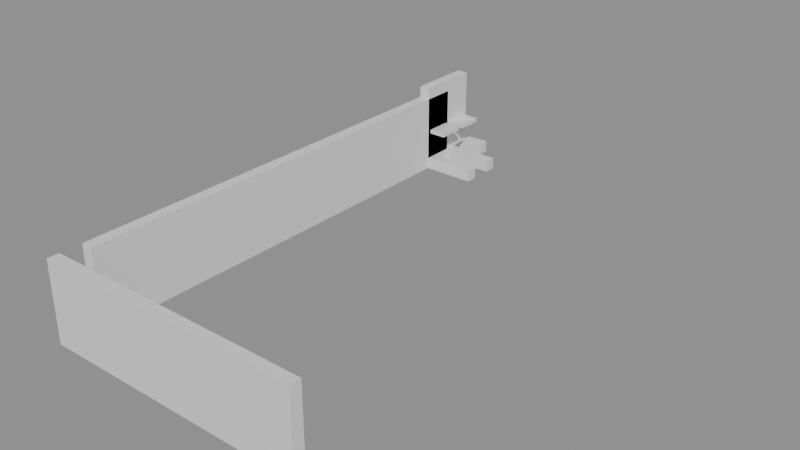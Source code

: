 # Source: building_lego.blend  (saved by Blender 5.0.119; exported with 4.5.12 LTS)
import bpy
from mathutils import Matrix  # noqa: F401  (used for matrix-valued properties, if any)

bpy.ops.wm.read_factory_settings(use_empty=True)
scene = bpy.context.scene
scene.name = 'Scene'

# ---- collections
col_01_paredes_externas = bpy.data.collections.new('01_Paredes_Externas'); scene.collection.children.link(col_01_paredes_externas)
col_02_paredes_internas = bpy.data.collections.new('02_Paredes_Internas'); scene.collection.children.link(col_02_paredes_internas)
col_04_moveis_decoracoes = bpy.data.collections.new('04_Moveis_Decoracoes'); scene.collection.children.link(col_04_moveis_decoracoes)

# ---- materials (node trees are filled in below, after node groups)
mat_mat_parede_externa = bpy.data.materials.new('Mat_Parede_Externa')
mat_mat_parede_interna = bpy.data.materials.new('Mat_Parede_Interna')
mat_mat_moveis = bpy.data.materials.new('Mat_Moveis')

# ---- material node trees
mat_mat_parede_externa.use_nodes = True; mat_mat_parede_externa.node_tree.nodes.clear()
_N = mat_mat_parede_externa.node_tree.nodes; _L = mat_mat_parede_externa.node_tree.links
n0 = _N.new('ShaderNodeBsdfPrincipled'); n0.name = 'BSDF - Pré-fundamentado'; n0.location = (-200, 100)
n1 = _N.new('ShaderNodeOutputMaterial'); n1.name = 'Saída de material'; n1.location = (200, 100)
_L.new(n0.outputs[0], n1.inputs[0])
n1.is_active_output = True
mat_mat_parede_interna.use_nodes = True; mat_mat_parede_interna.node_tree.nodes.clear()
_N = mat_mat_parede_interna.node_tree.nodes; _L = mat_mat_parede_interna.node_tree.links
n0 = _N.new('ShaderNodeBsdfPrincipled'); n0.name = 'BSDF - Pré-fundamentado'; n0.location = (-200, 100)
n1 = _N.new('ShaderNodeOutputMaterial'); n1.name = 'Saída de material'; n1.location = (200, 100)
_L.new(n0.outputs[0], n1.inputs[0])
n1.is_active_output = True
mat_mat_moveis.use_nodes = True; mat_mat_moveis.node_tree.nodes.clear()
_N = mat_mat_moveis.node_tree.nodes; _L = mat_mat_moveis.node_tree.links
n0 = _N.new('ShaderNodeBsdfPrincipled'); n0.name = 'BSDF - Pré-fundamentado'; n0.location = (-200, 100)
n1 = _N.new('ShaderNodeOutputMaterial'); n1.name = 'Saída de material'; n1.location = (200, 100)
_L.new(n0.outputs[0], n1.inputs[0])
n1.is_active_output = True

# ---- meshes
me_bloco_stone_post_4336_3464_z0 = bpy.data.meshes.new('Bloco_stone_post_4336_3464_z0')
me_bloco_stone_post_4336_3464_z0.from_pydata([(-0.5, -0.175, -1.2), (0.5, -0.175, -1.2), (0.5, 0.175, -1.2), (-0.5, 0.175, -1.2), (-0.5, -0.175, 1.2), (0.5, -0.175, 1.2), (0.5, 0.175, 1.2), (-0.5, 0.175, 1.2)], [], [(0, 1, 2, 3), (4, 7, 6, 5), (0, 4, 5, 1), (2, 6, 7, 3), (0, 3, 7, 4), (1, 5, 6, 2)])
me_bloco_stone_post_4336_3464_z0.materials.append(mat_mat_parede_externa)
me_bloco_stone_post_4336_3464_z0.update()
me_bloco_stone_wall_4337_3464_z0 = bpy.data.meshes.new('Bloco_stone_wall_4337_3464_z0')
me_bloco_stone_wall_4337_3464_z0.from_pydata([(-0.5, -0.175, -1.2), (0.5, -0.175, -1.2), (0.5, 0.175, -1.2), (-0.5, 0.175, -1.2), (-0.5, -0.175, 1.2), (0.5, -0.175, 1.2), (0.5, 0.175, 1.2), (-0.5, 0.175, 1.2)], [], [(0, 1, 2, 3), (4, 7, 6, 5), (0, 4, 5, 1), (2, 6, 7, 3), (0, 3, 7, 4), (1, 5, 6, 2)])
me_bloco_stone_wall_4337_3464_z0.materials.append(mat_mat_parede_externa)
me_bloco_stone_wall_4337_3464_z0.update()
me_bloco_stone_wall_4338_3464_z0 = bpy.data.meshes.new('Bloco_stone_wall_4338_3464_z0')
me_bloco_stone_wall_4338_3464_z0.from_pydata([(-0.5, -0.175, -1.2), (0.5, -0.175, -1.2), (0.5, 0.175, -1.2), (-0.5, 0.175, -1.2), (-0.5, -0.175, 1.2), (0.5, -0.175, 1.2), (0.5, 0.175, 1.2), (-0.5, 0.175, 1.2)], [], [(0, 1, 2, 3), (4, 7, 6, 5), (0, 4, 5, 1), (2, 6, 7, 3), (0, 3, 7, 4), (1, 5, 6, 2)])
me_bloco_stone_wall_4338_3464_z0.materials.append(mat_mat_parede_externa)
me_bloco_stone_wall_4338_3464_z0.update()
me_bloco_stone_wall_4339_3464_z0 = bpy.data.meshes.new('Bloco_stone_wall_4339_3464_z0')
me_bloco_stone_wall_4339_3464_z0.from_pydata([(-0.5, -0.175, -1.2), (0.5, -0.175, -1.2), (0.5, 0.175, -1.2), (-0.5, 0.175, -1.2), (-0.5, -0.175, 1.2), (0.5, -0.175, 1.2), (0.5, 0.175, 1.2), (-0.5, 0.175, 1.2)], [], [(0, 1, 2, 3), (4, 7, 6, 5), (0, 4, 5, 1), (2, 6, 7, 3), (0, 3, 7, 4), (1, 5, 6, 2)])
me_bloco_stone_wall_4339_3464_z0.materials.append(mat_mat_parede_externa)
me_bloco_stone_wall_4339_3464_z0.update()
me_bloco_stone_wall_4340_3464_z0 = bpy.data.meshes.new('Bloco_stone_wall_4340_3464_z0')
me_bloco_stone_wall_4340_3464_z0.from_pydata([(-0.5, -0.175, -1.2), (0.5, -0.175, -1.2), (0.5, 0.175, -1.2), (-0.5, 0.175, -1.2), (-0.5, -0.175, 1.2), (0.5, -0.175, 1.2), (0.5, 0.175, 1.2), (-0.5, 0.175, 1.2)], [], [(0, 1, 2, 3), (4, 7, 6, 5), (0, 4, 5, 1), (2, 6, 7, 3), (0, 3, 7, 4), (1, 5, 6, 2)])
me_bloco_stone_wall_4340_3464_z0.materials.append(mat_mat_parede_externa)
me_bloco_stone_wall_4340_3464_z0.update()
me_bloco_stone_wall_4341_3464_z0 = bpy.data.meshes.new('Bloco_stone_wall_4341_3464_z0')
me_bloco_stone_wall_4341_3464_z0.from_pydata([(-0.5, -0.175, -1.2), (0.5, -0.175, -1.2), (0.5, 0.175, -1.2), (-0.5, 0.175, -1.2), (-0.5, -0.175, 1.2), (0.5, -0.175, 1.2), (0.5, 0.175, 1.2), (-0.5, 0.175, 1.2)], [], [(0, 1, 2, 3), (4, 7, 6, 5), (0, 4, 5, 1), (2, 6, 7, 3), (0, 3, 7, 4), (1, 5, 6, 2)])
me_bloco_stone_wall_4341_3464_z0.materials.append(mat_mat_parede_externa)
me_bloco_stone_wall_4341_3464_z0.update()
me_bloco_stone_wall_4342_3464_z0 = bpy.data.meshes.new('Bloco_stone_wall_4342_3464_z0')
me_bloco_stone_wall_4342_3464_z0.from_pydata([(-0.5, -0.175, -1.2), (0.5, -0.175, -1.2), (0.5, 0.175, -1.2), (-0.5, 0.175, -1.2), (-0.5, -0.175, 1.2), (0.5, -0.175, 1.2), (0.5, 0.175, 1.2), (-0.5, 0.175, 1.2)], [], [(0, 1, 2, 3), (4, 7, 6, 5), (0, 4, 5, 1), (2, 6, 7, 3), (0, 3, 7, 4), (1, 5, 6, 2)])
me_bloco_stone_wall_4342_3464_z0.materials.append(mat_mat_parede_externa)
me_bloco_stone_wall_4342_3464_z0.update()
me_bloco_stone_wall_4343_3464_z0 = bpy.data.meshes.new('Bloco_stone_wall_4343_3464_z0')
me_bloco_stone_wall_4343_3464_z0.from_pydata([(-0.5, -0.175, -1.2), (0.5, -0.175, -1.2), (0.5, 0.175, -1.2), (-0.5, 0.175, -1.2), (-0.5, -0.175, 1.2), (0.5, -0.175, 1.2), (0.5, 0.175, 1.2), (-0.5, 0.175, 1.2)], [], [(0, 1, 2, 3), (4, 7, 6, 5), (0, 4, 5, 1), (2, 6, 7, 3), (0, 3, 7, 4), (1, 5, 6, 2)])
me_bloco_stone_wall_4343_3464_z0.materials.append(mat_mat_parede_externa)
me_bloco_stone_wall_4343_3464_z0.update()
me_bloco_stone_wall_4336_3480_z0 = bpy.data.meshes.new('Bloco_stone_wall_4336_3480_z0')
me_bloco_stone_wall_4336_3480_z0.from_pydata([(-0.5, -0.175, -0.18), (0.5, -0.175, -0.18), (0.5, 0.175, -0.18), (-0.5, 0.175, -0.18), (-0.5, -0.175, 0.18), (0.5, -0.175, 0.18), (0.5, 0.175, 0.18), (-0.5, 0.175, 0.18)], [], [(0, 1, 2, 3), (4, 7, 6, 5), (0, 4, 5, 1), (2, 6, 7, 3), (0, 3, 7, 4), (1, 5, 6, 2)])
me_bloco_stone_wall_4336_3480_z0.materials.append(mat_mat_parede_externa)
me_bloco_stone_wall_4336_3480_z0.update()
me_bloco_stone_wall_4336_3465_z0 = bpy.data.meshes.new('Bloco_stone_wall_4336_3465_z0')
me_bloco_stone_wall_4336_3465_z0.from_pydata([(-0.175, -0.5, -1.2), (0.175, -0.5, -1.2), (0.175, 0.5, -1.2), (-0.175, 0.5, -1.2), (-0.175, -0.5, 1.2), (0.175, -0.5, 1.2), (0.175, 0.5, 1.2), (-0.175, 0.5, 1.2)], [], [(0, 1, 2, 3), (4, 7, 6, 5), (0, 4, 5, 1), (2, 6, 7, 3), (0, 3, 7, 4), (1, 5, 6, 2)])
me_bloco_stone_wall_4336_3465_z0.materials.append(mat_mat_parede_externa)
me_bloco_stone_wall_4336_3465_z0.update()
me_bloco_stone_wall_4336_3466_z0 = bpy.data.meshes.new('Bloco_stone_wall_4336_3466_z0')
me_bloco_stone_wall_4336_3466_z0.from_pydata([(-0.175, -0.5, -1.2), (0.175, -0.5, -1.2), (0.175, 0.5, -1.2), (-0.175, 0.5, -1.2), (-0.175, -0.5, 1.2), (0.175, -0.5, 1.2), (0.175, 0.5, 1.2), (-0.175, 0.5, 1.2)], [], [(0, 1, 2, 3), (4, 7, 6, 5), (0, 4, 5, 1), (2, 6, 7, 3), (0, 3, 7, 4), (1, 5, 6, 2)])
me_bloco_stone_wall_4336_3466_z0.materials.append(mat_mat_parede_externa)
me_bloco_stone_wall_4336_3466_z0.update()
me_bloco_stone_wall_4336_3467_z0 = bpy.data.meshes.new('Bloco_stone_wall_4336_3467_z0')
me_bloco_stone_wall_4336_3467_z0.from_pydata([(-0.175, -0.5, -1.2), (0.175, -0.5, -1.2), (0.175, 0.5, -1.2), (-0.175, 0.5, -1.2), (-0.175, -0.5, 1.2), (0.175, -0.5, 1.2), (0.175, 0.5, 1.2), (-0.175, 0.5, 1.2)], [], [(0, 1, 2, 3), (4, 7, 6, 5), (0, 4, 5, 1), (2, 6, 7, 3), (0, 3, 7, 4), (1, 5, 6, 2)])
me_bloco_stone_wall_4336_3467_z0.materials.append(mat_mat_parede_externa)
me_bloco_stone_wall_4336_3467_z0.update()
me_bloco_stone_wall_4336_3468_z0 = bpy.data.meshes.new('Bloco_stone_wall_4336_3468_z0')
me_bloco_stone_wall_4336_3468_z0.from_pydata([(-0.175, -0.5, -1.2), (0.175, -0.5, -1.2), (0.175, 0.5, -1.2), (-0.175, 0.5, -1.2), (-0.175, -0.5, 1.2), (0.175, -0.5, 1.2), (0.175, 0.5, 1.2), (-0.175, 0.5, 1.2)], [], [(0, 1, 2, 3), (4, 7, 6, 5), (0, 4, 5, 1), (2, 6, 7, 3), (0, 3, 7, 4), (1, 5, 6, 2)])
me_bloco_stone_wall_4336_3468_z0.materials.append(mat_mat_parede_externa)
me_bloco_stone_wall_4336_3468_z0.update()
me_bloco_stone_wall_4336_3469_z0 = bpy.data.meshes.new('Bloco_stone_wall_4336_3469_z0')
me_bloco_stone_wall_4336_3469_z0.from_pydata([(-0.175, -0.5, -1.2), (0.175, -0.5, -1.2), (0.175, 0.5, -1.2), (-0.175, 0.5, -1.2), (-0.175, -0.5, 1.2), (0.175, -0.5, 1.2), (0.175, 0.5, 1.2), (-0.175, 0.5, 1.2)], [], [(0, 1, 2, 3), (4, 7, 6, 5), (0, 4, 5, 1), (2, 6, 7, 3), (0, 3, 7, 4), (1, 5, 6, 2)])
me_bloco_stone_wall_4336_3469_z0.materials.append(mat_mat_parede_externa)
me_bloco_stone_wall_4336_3469_z0.update()
me_bloco_stone_wall_4336_3470_z0 = bpy.data.meshes.new('Bloco_stone_wall_4336_3470_z0')
me_bloco_stone_wall_4336_3470_z0.from_pydata([(-0.175, -0.5, -1.2), (0.175, -0.5, -1.2), (0.175, 0.5, -1.2), (-0.175, 0.5, -1.2), (-0.175, -0.5, 1.2), (0.175, -0.5, 1.2), (0.175, 0.5, 1.2), (-0.175, 0.5, 1.2)], [], [(0, 1, 2, 3), (4, 7, 6, 5), (0, 4, 5, 1), (2, 6, 7, 3), (0, 3, 7, 4), (1, 5, 6, 2)])
me_bloco_stone_wall_4336_3470_z0.materials.append(mat_mat_parede_externa)
me_bloco_stone_wall_4336_3470_z0.update()
me_bloco_stone_wall_4336_3471_z0 = bpy.data.meshes.new('Bloco_stone_wall_4336_3471_z0')
me_bloco_stone_wall_4336_3471_z0.from_pydata([(-0.175, -0.5, -1.2), (0.175, -0.5, -1.2), (0.175, 0.5, -1.2), (-0.175, 0.5, -1.2), (-0.175, -0.5, 1.2), (0.175, -0.5, 1.2), (0.175, 0.5, 1.2), (-0.175, 0.5, 1.2)], [], [(0, 1, 2, 3), (4, 7, 6, 5), (0, 4, 5, 1), (2, 6, 7, 3), (0, 3, 7, 4), (1, 5, 6, 2)])
me_bloco_stone_wall_4336_3471_z0.materials.append(mat_mat_parede_externa)
me_bloco_stone_wall_4336_3471_z0.update()
me_bloco_stone_wall_4336_3472_z0 = bpy.data.meshes.new('Bloco_stone_wall_4336_3472_z0')
me_bloco_stone_wall_4336_3472_z0.from_pydata([(-0.175, -0.5, -1.2), (0.175, -0.5, -1.2), (0.175, 0.5, -1.2), (-0.175, 0.5, -1.2), (-0.175, -0.5, 1.2), (0.175, -0.5, 1.2), (0.175, 0.5, 1.2), (-0.175, 0.5, 1.2)], [], [(0, 1, 2, 3), (4, 7, 6, 5), (0, 4, 5, 1), (2, 6, 7, 3), (0, 3, 7, 4), (1, 5, 6, 2)])
me_bloco_stone_wall_4336_3472_z0.materials.append(mat_mat_parede_externa)
me_bloco_stone_wall_4336_3472_z0.update()
me_bloco_stone_wall_4336_3473_z0 = bpy.data.meshes.new('Bloco_stone_wall_4336_3473_z0')
me_bloco_stone_wall_4336_3473_z0.from_pydata([(-0.175, -0.5, -1.2), (0.175, -0.5, -1.2), (0.175, 0.5, -1.2), (-0.175, 0.5, -1.2), (-0.175, -0.5, 1.2), (0.175, -0.5, 1.2), (0.175, 0.5, 1.2), (-0.175, 0.5, 1.2)], [], [(0, 1, 2, 3), (4, 7, 6, 5), (0, 4, 5, 1), (2, 6, 7, 3), (0, 3, 7, 4), (1, 5, 6, 2)])
me_bloco_stone_wall_4336_3473_z0.materials.append(mat_mat_parede_externa)
me_bloco_stone_wall_4336_3473_z0.update()
me_bloco_stone_wall_4336_3474_z0 = bpy.data.meshes.new('Bloco_stone_wall_4336_3474_z0')
me_bloco_stone_wall_4336_3474_z0.from_pydata([(-0.175, -0.5, -1.2), (0.175, -0.5, -1.2), (0.175, 0.5, -1.2), (-0.175, 0.5, -1.2), (-0.175, -0.5, 1.2), (0.175, -0.5, 1.2), (0.175, 0.5, 1.2), (-0.175, 0.5, 1.2)], [], [(0, 1, 2, 3), (4, 7, 6, 5), (0, 4, 5, 1), (2, 6, 7, 3), (0, 3, 7, 4), (1, 5, 6, 2)])
me_bloco_stone_wall_4336_3474_z0.materials.append(mat_mat_parede_externa)
me_bloco_stone_wall_4336_3474_z0.update()
me_bloco_stone_wall_4336_3475_z0 = bpy.data.meshes.new('Bloco_stone_wall_4336_3475_z0')
me_bloco_stone_wall_4336_3475_z0.from_pydata([(-0.175, -0.5, -1.2), (0.175, -0.5, -1.2), (0.175, 0.5, -1.2), (-0.175, 0.5, -1.2), (-0.175, -0.5, 1.2), (0.175, -0.5, 1.2), (0.175, 0.5, 1.2), (-0.175, 0.5, 1.2)], [], [(0, 1, 2, 3), (4, 7, 6, 5), (0, 4, 5, 1), (2, 6, 7, 3), (0, 3, 7, 4), (1, 5, 6, 2)])
me_bloco_stone_wall_4336_3475_z0.materials.append(mat_mat_parede_externa)
me_bloco_stone_wall_4336_3475_z0.update()
me_bloco_stone_wall_4336_3476_z0 = bpy.data.meshes.new('Bloco_stone_wall_4336_3476_z0')
me_bloco_stone_wall_4336_3476_z0.from_pydata([(-0.175, -0.5, -1.2), (0.175, -0.5, -1.2), (0.175, 0.5, -1.2), (-0.175, 0.5, -1.2), (-0.175, -0.5, 1.2), (0.175, -0.5, 1.2), (0.175, 0.5, 1.2), (-0.175, 0.5, 1.2)], [], [(0, 1, 2, 3), (4, 7, 6, 5), (0, 4, 5, 1), (2, 6, 7, 3), (0, 3, 7, 4), (1, 5, 6, 2)])
me_bloco_stone_wall_4336_3476_z0.materials.append(mat_mat_parede_externa)
me_bloco_stone_wall_4336_3476_z0.update()
me_bloco_stone_wall_4336_3477_z0 = bpy.data.meshes.new('Bloco_stone_wall_4336_3477_z0')
me_bloco_stone_wall_4336_3477_z0.from_pydata([(-0.175, -0.5, -1.2), (0.175, -0.5, -1.2), (0.175, 0.5, -1.2), (-0.175, 0.5, -1.2), (-0.175, -0.5, 1.2), (0.175, -0.5, 1.2), (0.175, 0.5, 1.2), (-0.175, 0.5, 1.2)], [], [(0, 1, 2, 3), (4, 7, 6, 5), (0, 4, 5, 1), (2, 6, 7, 3), (0, 3, 7, 4), (1, 5, 6, 2)])
me_bloco_stone_wall_4336_3477_z0.materials.append(mat_mat_parede_externa)
me_bloco_stone_wall_4336_3477_z0.update()
me_bloco_stone_wall_4336_3478_z0_001 = bpy.data.meshes.new('Bloco_stone_wall_4336_3478_z0.001')
me_bloco_stone_wall_4336_3478_z0_001.from_pydata([(-0.175, -0.5, -1.2), (0.175, -0.5, -1.2), (0.175, 0.5, -1.2), (-0.175, 0.5, -1.2), (-0.175, -0.5, 1.2), (0.175, -0.5, 1.2), (0.175, 0.5, 1.2), (-0.175, 0.5, 1.2)], [], [(0, 1, 2, 3), (4, 7, 6, 5), (0, 4, 5, 1), (2, 6, 7, 3), (0, 3, 7, 4), (1, 5, 6, 2)])
me_bloco_stone_wall_4336_3478_z0_001.materials.append(mat_mat_parede_externa)
me_bloco_stone_wall_4336_3478_z0_001.update()
me_bloco_stone_arch_4336_3478_z3 = bpy.data.meshes.new('Bloco_stone_arch_4336_3478_z3')
me_bloco_stone_arch_4336_3478_z3.from_pydata([(-0.175, -0.5, -1.2), (0.175, -0.5, -1.2), (0.175, 0.5, -1.2), (-0.175, 0.5, -1.2), (-0.175, -0.5, 1.2), (0.175, -0.5, 1.2), (0.175, 0.5, 1.2), (-0.175, 0.5, 1.2)], [], [(0, 1, 2, 3), (4, 7, 6, 5), (0, 4, 5, 1), (2, 6, 7, 3), (0, 3, 7, 4), (1, 5, 6, 2)])
me_bloco_stone_arch_4336_3478_z3.materials.append(mat_mat_parede_externa)
me_bloco_stone_arch_4336_3478_z3.update()
me_bloco_stone_arch_4336_3479_z3 = bpy.data.meshes.new('Bloco_stone_arch_4336_3479_z3')
me_bloco_stone_arch_4336_3479_z3.from_pydata([(-0.175, -0.5, -1.2), (0.175, -0.5, -1.2), (0.175, 0.5, -1.2), (-0.175, 0.5, -1.2), (-0.175, -0.5, 1.2), (0.175, -0.5, 1.2), (0.175, 0.5, 1.2), (-0.175, 0.5, 1.2)], [], [(0, 1, 2, 3), (4, 7, 6, 5), (0, 4, 5, 1), (2, 6, 7, 3), (0, 3, 7, 4), (1, 5, 6, 2)])
me_bloco_stone_arch_4336_3479_z3.materials.append(mat_mat_parede_externa)
me_bloco_stone_arch_4336_3479_z3.update()
me_bloco_stone_wall_4336_3478_z0 = bpy.data.meshes.new('Bloco_stone_wall_4336_3478_z0')
me_bloco_stone_wall_4336_3478_z0.from_pydata([(-0.5, -0.175, -0.18), (0.5, -0.175, -0.18), (0.5, 0.175, -0.18), (-0.5, 0.175, -0.18), (-0.5, -0.175, 0.18), (0.5, -0.175, 0.18), (0.5, 0.175, 0.18), (-0.5, 0.175, 0.18)], [], [(0, 1, 2, 3), (4, 7, 6, 5), (0, 4, 5, 1), (2, 6, 7, 3), (0, 3, 7, 4), (1, 5, 6, 2)])
me_bloco_stone_wall_4336_3478_z0.materials.append(mat_mat_parede_interna)
me_bloco_stone_wall_4336_3478_z0.update()
me_bloco_stone_arch_4337_3478_z0 = bpy.data.meshes.new('Bloco_stone_arch_4337_3478_z0')
me_bloco_stone_arch_4337_3478_z0.from_pydata([(-0.5, -0.175, -0.18), (0.5, -0.175, -0.18), (0.5, 0.175, -0.18), (-0.5, 0.175, -0.18), (-0.5, -0.175, 0.18), (0.5, -0.175, 0.18), (0.5, 0.175, 0.18), (-0.5, 0.175, 0.18)], [], [(0, 1, 2, 3), (4, 7, 6, 5), (0, 4, 5, 1), (2, 6, 7, 3), (0, 3, 7, 4), (1, 5, 6, 2)])
me_bloco_stone_arch_4337_3478_z0.materials.append(mat_mat_parede_interna)
me_bloco_stone_arch_4337_3478_z0.update()
me_bloco_stone_wall_4336_3479_z0 = bpy.data.meshes.new('Bloco_stone_wall_4336_3479_z0')
me_bloco_stone_wall_4336_3479_z0.from_pydata([(-0.5, -0.175, -0.18), (0.5, -0.175, -0.18), (0.5, 0.175, -0.18), (-0.5, 0.175, -0.18), (-0.5, -0.175, 0.18), (0.5, -0.175, 0.18), (0.5, 0.175, 0.18), (-0.5, 0.175, 0.18)], [], [(0, 1, 2, 3), (4, 7, 6, 5), (0, 4, 5, 1), (2, 6, 7, 3), (0, 3, 7, 4), (1, 5, 6, 2)])
me_bloco_stone_wall_4336_3479_z0.materials.append(mat_mat_parede_interna)
me_bloco_stone_wall_4336_3479_z0.update()
me_bloco_stone_arch_4337_3479_z0 = bpy.data.meshes.new('Bloco_stone_arch_4337_3479_z0')
me_bloco_stone_arch_4337_3479_z0.from_pydata([(-0.5, -0.175, -0.18), (0.5, -0.175, -0.18), (0.5, 0.175, -0.18), (-0.5, 0.175, -0.18), (-0.5, -0.175, 0.18), (0.5, -0.175, 0.18), (0.5, 0.175, 0.18), (-0.5, 0.175, 0.18)], [], [(0, 1, 2, 3), (4, 7, 6, 5), (0, 4, 5, 1), (2, 6, 7, 3), (0, 3, 7, 4), (1, 5, 6, 2)])
me_bloco_stone_arch_4337_3479_z0.materials.append(mat_mat_parede_interna)
me_bloco_stone_arch_4337_3479_z0.update()
me_movel_skull_4336_3478_z10 = bpy.data.meshes.new('Movel_skull_4336_3478_z10')
me_movel_skull_4336_3478_z10.from_pydata([(-0.4, -0.4, -0.06), (0.4, -0.4, -0.06), (0.4, 0.4, -0.06), (-0.4, 0.4, -0.06), (-0.4, -0.4, 0.06), (0.4, -0.4, 0.06), (0.4, 0.4, 0.06), (-0.4, 0.4, 0.06)], [], [(0, 1, 2, 3), (4, 7, 6, 5), (0, 4, 5, 1), (2, 6, 7, 3), (0, 3, 7, 4), (1, 5, 6, 2)])
me_movel_skull_4336_3478_z10.materials.append(mat_mat_moveis)
me_movel_skull_4336_3478_z10.update()
me_movel_skull_4336_3479_z10 = bpy.data.meshes.new('Movel_skull_4336_3479_z10')
me_movel_skull_4336_3479_z10.from_pydata([(-0.4, -0.4, -0.06), (0.4, -0.4, -0.06), (0.4, 0.4, -0.06), (-0.4, 0.4, -0.06), (-0.4, -0.4, 0.06), (0.4, -0.4, 0.06), (0.4, 0.4, 0.06), (-0.4, 0.4, 0.06)], [], [(0, 1, 2, 3), (4, 7, 6, 5), (0, 4, 5, 1), (2, 6, 7, 3), (0, 3, 7, 4), (1, 5, 6, 2)])
me_movel_skull_4336_3479_z10.materials.append(mat_mat_moveis)
me_movel_skull_4336_3479_z10.update()

# ---- objects
ob_parede_externa_norte_y3464_x4336_4343 = bpy.data.objects.new('Parede_Externa_Norte_Y3464_X4336_4343', None)
ob_bloco_stone_post_4336_3464_z0 = bpy.data.objects.new('Bloco_stone_post_4336_3464_z0', me_bloco_stone_post_4336_3464_z0)
ob_bloco_stone_wall_4337_3464_z0 = bpy.data.objects.new('Bloco_stone_wall_4337_3464_z0', me_bloco_stone_wall_4337_3464_z0)
ob_bloco_stone_wall_4338_3464_z0 = bpy.data.objects.new('Bloco_stone_wall_4338_3464_z0', me_bloco_stone_wall_4338_3464_z0)
ob_bloco_stone_wall_4339_3464_z0 = bpy.data.objects.new('Bloco_stone_wall_4339_3464_z0', me_bloco_stone_wall_4339_3464_z0)
ob_bloco_stone_wall_4340_3464_z0 = bpy.data.objects.new('Bloco_stone_wall_4340_3464_z0', me_bloco_stone_wall_4340_3464_z0)
ob_bloco_stone_wall_4341_3464_z0 = bpy.data.objects.new('Bloco_stone_wall_4341_3464_z0', me_bloco_stone_wall_4341_3464_z0)
ob_bloco_stone_wall_4342_3464_z0 = bpy.data.objects.new('Bloco_stone_wall_4342_3464_z0', me_bloco_stone_wall_4342_3464_z0)
ob_bloco_stone_wall_4343_3464_z0 = bpy.data.objects.new('Bloco_stone_wall_4343_3464_z0', me_bloco_stone_wall_4343_3464_z0)
ob_parede_externa_sul_y3480_x4336_4336 = bpy.data.objects.new('Parede_Externa_Sul_Y3480_X4336_4336', None)
ob_bloco_stone_wall_4336_3480_z0 = bpy.data.objects.new('Bloco_stone_wall_4336_3480_z0', me_bloco_stone_wall_4336_3480_z0)
ob_parede_externa_oeste_x4336_y3465_3479 = bpy.data.objects.new('Parede_Externa_Oeste_X4336_Y3465_3479', None)
ob_bloco_stone_wall_4336_3465_z0 = bpy.data.objects.new('Bloco_stone_wall_4336_3465_z0', me_bloco_stone_wall_4336_3465_z0)
ob_bloco_stone_wall_4336_3466_z0 = bpy.data.objects.new('Bloco_stone_wall_4336_3466_z0', me_bloco_stone_wall_4336_3466_z0)
ob_bloco_stone_wall_4336_3467_z0 = bpy.data.objects.new('Bloco_stone_wall_4336_3467_z0', me_bloco_stone_wall_4336_3467_z0)
ob_bloco_stone_wall_4336_3468_z0 = bpy.data.objects.new('Bloco_stone_wall_4336_3468_z0', me_bloco_stone_wall_4336_3468_z0)
ob_bloco_stone_wall_4336_3469_z0 = bpy.data.objects.new('Bloco_stone_wall_4336_3469_z0', me_bloco_stone_wall_4336_3469_z0)
ob_bloco_stone_wall_4336_3470_z0 = bpy.data.objects.new('Bloco_stone_wall_4336_3470_z0', me_bloco_stone_wall_4336_3470_z0)
ob_bloco_stone_wall_4336_3471_z0 = bpy.data.objects.new('Bloco_stone_wall_4336_3471_z0', me_bloco_stone_wall_4336_3471_z0)
ob_bloco_stone_wall_4336_3472_z0 = bpy.data.objects.new('Bloco_stone_wall_4336_3472_z0', me_bloco_stone_wall_4336_3472_z0)
ob_bloco_stone_wall_4336_3473_z0 = bpy.data.objects.new('Bloco_stone_wall_4336_3473_z0', me_bloco_stone_wall_4336_3473_z0)
ob_bloco_stone_wall_4336_3474_z0 = bpy.data.objects.new('Bloco_stone_wall_4336_3474_z0', me_bloco_stone_wall_4336_3474_z0)
ob_bloco_stone_wall_4336_3475_z0 = bpy.data.objects.new('Bloco_stone_wall_4336_3475_z0', me_bloco_stone_wall_4336_3475_z0)
ob_bloco_stone_wall_4336_3476_z0 = bpy.data.objects.new('Bloco_stone_wall_4336_3476_z0', me_bloco_stone_wall_4336_3476_z0)
ob_bloco_stone_wall_4336_3477_z0 = bpy.data.objects.new('Bloco_stone_wall_4336_3477_z0', me_bloco_stone_wall_4336_3477_z0)
ob_bloco_stone_wall_4336_3478_z0_001 = bpy.data.objects.new('Bloco_stone_wall_4336_3478_z0.001', me_bloco_stone_wall_4336_3478_z0_001)
ob_bloco_stone_arch_4336_3478_z3 = bpy.data.objects.new('Bloco_stone_arch_4336_3478_z3', me_bloco_stone_arch_4336_3478_z3)
ob_bloco_stone_arch_4336_3479_z3 = bpy.data.objects.new('Bloco_stone_arch_4336_3479_z3', me_bloco_stone_arch_4336_3479_z3)
ob_parede_interna_ew_02_y3478_x4336_4337 = bpy.data.objects.new('Parede_Interna_EW_02_Y3478_X4336_4337', None)
ob_bloco_stone_wall_4336_3478_z0 = bpy.data.objects.new('Bloco_stone_wall_4336_3478_z0', me_bloco_stone_wall_4336_3478_z0)
ob_bloco_stone_arch_4337_3478_z0 = bpy.data.objects.new('Bloco_stone_arch_4337_3478_z0', me_bloco_stone_arch_4337_3478_z0)
ob_parede_interna_ew_03_y3479_x4336_4337 = bpy.data.objects.new('Parede_Interna_EW_03_Y3479_X4336_4337', None)
ob_bloco_stone_wall_4336_3479_z0 = bpy.data.objects.new('Bloco_stone_wall_4336_3479_z0', me_bloco_stone_wall_4336_3479_z0)
ob_bloco_stone_arch_4337_3479_z0 = bpy.data.objects.new('Bloco_stone_arch_4337_3479_z0', me_bloco_stone_arch_4337_3479_z0)
ob_moveis_decoracoes = bpy.data.objects.new('Moveis_Decoracoes', None)
ob_movel_skull_4336_3478_z10 = bpy.data.objects.new('Movel_skull_4336_3478_z10', me_movel_skull_4336_3478_z10)
ob_movel_skull_4336_3479_z10 = bpy.data.objects.new('Movel_skull_4336_3479_z10', me_movel_skull_4336_3479_z10)

# ---- transforms, parenting, visibility, modifiers, constraints
ob_parede_externa_norte_y3464_x4336_4343.location = (0.0, -8.0, 0.0)
ob_parede_externa_norte_y3464_x4336_4343.empty_display_type = 'CUBE'
ob_bloco_stone_post_4336_3464_z0.parent = ob_parede_externa_norte_y3464_x4336_4343
ob_bloco_stone_post_4336_3464_z0.matrix_parent_inverse = Matrix(((1.0, -0.0, 0.0, -0.0), (-0.0, 1.0, -0.0, 8.0), (0.0, -0.0, 1.0, -0.0), (-0.0, 0.0, -0.0, 1.0)))
ob_bloco_stone_post_4336_3464_z0.location = (-3.5, -8.325, 1.2)
ob_bloco_stone_wall_4337_3464_z0.parent = ob_parede_externa_norte_y3464_x4336_4343
ob_bloco_stone_wall_4337_3464_z0.matrix_parent_inverse = Matrix(((1.0, -0.0, 0.0, -0.0), (-0.0, 1.0, -0.0, 8.0), (0.0, -0.0, 1.0, -0.0), (-0.0, 0.0, -0.0, 1.0)))
ob_bloco_stone_wall_4337_3464_z0.location = (-2.5, -8.325, 1.2)
ob_bloco_stone_wall_4338_3464_z0.parent = ob_parede_externa_norte_y3464_x4336_4343
ob_bloco_stone_wall_4338_3464_z0.matrix_parent_inverse = Matrix(((1.0, -0.0, 0.0, -0.0), (-0.0, 1.0, -0.0, 8.0), (0.0, -0.0, 1.0, -0.0), (-0.0, 0.0, -0.0, 1.0)))
ob_bloco_stone_wall_4338_3464_z0.location = (-1.5, -8.325, 1.2)
ob_bloco_stone_wall_4339_3464_z0.parent = ob_parede_externa_norte_y3464_x4336_4343
ob_bloco_stone_wall_4339_3464_z0.matrix_parent_inverse = Matrix(((1.0, -0.0, 0.0, -0.0), (-0.0, 1.0, -0.0, 8.0), (0.0, -0.0, 1.0, -0.0), (-0.0, 0.0, -0.0, 1.0)))
ob_bloco_stone_wall_4339_3464_z0.location = (-0.5, -8.325, 1.2)
ob_bloco_stone_wall_4340_3464_z0.parent = ob_parede_externa_norte_y3464_x4336_4343
ob_bloco_stone_wall_4340_3464_z0.matrix_parent_inverse = Matrix(((1.0, -0.0, 0.0, -0.0), (-0.0, 1.0, -0.0, 8.0), (0.0, -0.0, 1.0, -0.0), (-0.0, 0.0, -0.0, 1.0)))
ob_bloco_stone_wall_4340_3464_z0.location = (0.5, -8.325, 1.2)
ob_bloco_stone_wall_4341_3464_z0.parent = ob_parede_externa_norte_y3464_x4336_4343
ob_bloco_stone_wall_4341_3464_z0.matrix_parent_inverse = Matrix(((1.0, -0.0, 0.0, -0.0), (-0.0, 1.0, -0.0, 8.0), (0.0, -0.0, 1.0, -0.0), (-0.0, 0.0, -0.0, 1.0)))
ob_bloco_stone_wall_4341_3464_z0.location = (1.5, -8.325, 1.2)
ob_bloco_stone_wall_4342_3464_z0.parent = ob_parede_externa_norte_y3464_x4336_4343
ob_bloco_stone_wall_4342_3464_z0.matrix_parent_inverse = Matrix(((1.0, -0.0, 0.0, -0.0), (-0.0, 1.0, -0.0, 8.0), (0.0, -0.0, 1.0, -0.0), (-0.0, 0.0, -0.0, 1.0)))
ob_bloco_stone_wall_4342_3464_z0.location = (2.5, -8.325, 1.2)
ob_bloco_stone_wall_4343_3464_z0.parent = ob_parede_externa_norte_y3464_x4336_4343
ob_bloco_stone_wall_4343_3464_z0.matrix_parent_inverse = Matrix(((1.0, -0.0, 0.0, -0.0), (-0.0, 1.0, -0.0, 8.0), (0.0, -0.0, 1.0, -0.0), (-0.0, 0.0, -0.0, 1.0)))
ob_bloco_stone_wall_4343_3464_z0.location = (3.5, -8.325, 1.2)
ob_parede_externa_sul_y3480_x4336_4336.location = (-3.5, 8.0, 0.0)
ob_parede_externa_sul_y3480_x4336_4336.empty_display_type = 'CUBE'
ob_bloco_stone_wall_4336_3480_z0.parent = ob_parede_externa_sul_y3480_x4336_4336
ob_bloco_stone_wall_4336_3480_z0.matrix_parent_inverse = Matrix(((1.0, -0.0, 0.0, 3.5), (-0.0, 1.0, -0.0, -8.0), (0.0, -0.0, 1.0, -0.0), (-0.0, 0.0, -0.0, 1.0)))
ob_bloco_stone_wall_4336_3480_z0.location = (-3.5, 7.675, 0.18)
ob_parede_externa_oeste_x4336_y3465_3479.location = (-3.5, 0.0, 0.0)
ob_parede_externa_oeste_x4336_y3465_3479.empty_display_type = 'CUBE'
ob_bloco_stone_wall_4336_3465_z0.parent = ob_parede_externa_oeste_x4336_y3465_3479
ob_bloco_stone_wall_4336_3465_z0.matrix_parent_inverse = Matrix(((1.0, -0.0, 0.0, 3.5), (-0.0, 1.0, -0.0, 0.0), (0.0, -0.0, 1.0, -0.0), (-0.0, 0.0, -0.0, 1.0)))
ob_bloco_stone_wall_4336_3465_z0.location = (-3.825, -7.0, 1.2)
ob_bloco_stone_wall_4336_3466_z0.parent = ob_parede_externa_oeste_x4336_y3465_3479
ob_bloco_stone_wall_4336_3466_z0.matrix_parent_inverse = Matrix(((1.0, -0.0, 0.0, 3.5), (-0.0, 1.0, -0.0, 0.0), (0.0, -0.0, 1.0, -0.0), (-0.0, 0.0, -0.0, 1.0)))
ob_bloco_stone_wall_4336_3466_z0.location = (-3.825, -6.0, 1.2)
ob_bloco_stone_wall_4336_3467_z0.parent = ob_parede_externa_oeste_x4336_y3465_3479
ob_bloco_stone_wall_4336_3467_z0.matrix_parent_inverse = Matrix(((1.0, -0.0, 0.0, 3.5), (-0.0, 1.0, -0.0, 0.0), (0.0, -0.0, 1.0, -0.0), (-0.0, 0.0, -0.0, 1.0)))
ob_bloco_stone_wall_4336_3467_z0.location = (-3.825, -5.0, 1.2)
ob_bloco_stone_wall_4336_3468_z0.parent = ob_parede_externa_oeste_x4336_y3465_3479
ob_bloco_stone_wall_4336_3468_z0.matrix_parent_inverse = Matrix(((1.0, -0.0, 0.0, 3.5), (-0.0, 1.0, -0.0, 0.0), (0.0, -0.0, 1.0, -0.0), (-0.0, 0.0, -0.0, 1.0)))
ob_bloco_stone_wall_4336_3468_z0.location = (-3.825, -4.0, 1.2)
ob_bloco_stone_wall_4336_3469_z0.parent = ob_parede_externa_oeste_x4336_y3465_3479
ob_bloco_stone_wall_4336_3469_z0.matrix_parent_inverse = Matrix(((1.0, -0.0, 0.0, 3.5), (-0.0, 1.0, -0.0, 0.0), (0.0, -0.0, 1.0, -0.0), (-0.0, 0.0, -0.0, 1.0)))
ob_bloco_stone_wall_4336_3469_z0.location = (-3.825, -3.0, 1.2)
ob_bloco_stone_wall_4336_3470_z0.parent = ob_parede_externa_oeste_x4336_y3465_3479
ob_bloco_stone_wall_4336_3470_z0.matrix_parent_inverse = Matrix(((1.0, -0.0, 0.0, 3.5), (-0.0, 1.0, -0.0, 0.0), (0.0, -0.0, 1.0, -0.0), (-0.0, 0.0, -0.0, 1.0)))
ob_bloco_stone_wall_4336_3470_z0.location = (-3.825, -2.0, 1.2)
ob_bloco_stone_wall_4336_3471_z0.parent = ob_parede_externa_oeste_x4336_y3465_3479
ob_bloco_stone_wall_4336_3471_z0.matrix_parent_inverse = Matrix(((1.0, -0.0, 0.0, 3.5), (-0.0, 1.0, -0.0, 0.0), (0.0, -0.0, 1.0, -0.0), (-0.0, 0.0, -0.0, 1.0)))
ob_bloco_stone_wall_4336_3471_z0.location = (-3.825, -1.0, 1.2)
ob_bloco_stone_wall_4336_3472_z0.parent = ob_parede_externa_oeste_x4336_y3465_3479
ob_bloco_stone_wall_4336_3472_z0.matrix_parent_inverse = Matrix(((1.0, -0.0, 0.0, 3.5), (-0.0, 1.0, -0.0, 0.0), (0.0, -0.0, 1.0, -0.0), (-0.0, 0.0, -0.0, 1.0)))
ob_bloco_stone_wall_4336_3472_z0.location = (-3.825, 0.0, 1.2)
ob_bloco_stone_wall_4336_3473_z0.parent = ob_parede_externa_oeste_x4336_y3465_3479
ob_bloco_stone_wall_4336_3473_z0.matrix_parent_inverse = Matrix(((1.0, -0.0, 0.0, 3.5), (-0.0, 1.0, -0.0, 0.0), (0.0, -0.0, 1.0, -0.0), (-0.0, 0.0, -0.0, 1.0)))
ob_bloco_stone_wall_4336_3473_z0.location = (-3.825, 1.0, 1.2)
ob_bloco_stone_wall_4336_3474_z0.parent = ob_parede_externa_oeste_x4336_y3465_3479
ob_bloco_stone_wall_4336_3474_z0.matrix_parent_inverse = Matrix(((1.0, -0.0, 0.0, 3.5), (-0.0, 1.0, -0.0, 0.0), (0.0, -0.0, 1.0, -0.0), (-0.0, 0.0, -0.0, 1.0)))
ob_bloco_stone_wall_4336_3474_z0.location = (-3.825, 2.0, 1.2)
ob_bloco_stone_wall_4336_3475_z0.parent = ob_parede_externa_oeste_x4336_y3465_3479
ob_bloco_stone_wall_4336_3475_z0.matrix_parent_inverse = Matrix(((1.0, -0.0, 0.0, 3.5), (-0.0, 1.0, -0.0, 0.0), (0.0, -0.0, 1.0, -0.0), (-0.0, 0.0, -0.0, 1.0)))
ob_bloco_stone_wall_4336_3475_z0.location = (-3.825, 3.0, 1.2)
ob_bloco_stone_wall_4336_3476_z0.parent = ob_parede_externa_oeste_x4336_y3465_3479
ob_bloco_stone_wall_4336_3476_z0.matrix_parent_inverse = Matrix(((1.0, -0.0, 0.0, 3.5), (-0.0, 1.0, -0.0, 0.0), (0.0, -0.0, 1.0, -0.0), (-0.0, 0.0, -0.0, 1.0)))
ob_bloco_stone_wall_4336_3476_z0.location = (-3.825, 4.0, 1.2)
ob_bloco_stone_wall_4336_3477_z0.parent = ob_parede_externa_oeste_x4336_y3465_3479
ob_bloco_stone_wall_4336_3477_z0.matrix_parent_inverse = Matrix(((1.0, -0.0, 0.0, 3.5), (-0.0, 1.0, -0.0, 0.0), (0.0, -0.0, 1.0, -0.0), (-0.0, 0.0, -0.0, 1.0)))
ob_bloco_stone_wall_4336_3477_z0.location = (-3.825, 5.0, 1.2)
ob_bloco_stone_wall_4336_3478_z0_001.parent = ob_parede_externa_oeste_x4336_y3465_3479
ob_bloco_stone_wall_4336_3478_z0_001.matrix_parent_inverse = Matrix(((1.0, -0.0, 0.0, 3.5), (-0.0, 1.0, -0.0, 0.0), (0.0, -0.0, 1.0, -0.0), (-0.0, 0.0, -0.0, 1.0)))
ob_bloco_stone_wall_4336_3478_z0_001.location = (-3.825, 6.0, 1.2)
ob_bloco_stone_arch_4336_3478_z3.parent = ob_parede_externa_oeste_x4336_y3465_3479
ob_bloco_stone_arch_4336_3478_z3.matrix_parent_inverse = Matrix(((1.0, -0.0, 0.0, 3.5), (-0.0, 1.0, -0.0, 0.0), (0.0, -0.0, 1.0, -0.0), (-0.0, 0.0, -0.0, 1.0)))
ob_bloco_stone_arch_4336_3478_z3.location = (-3.825, 6.0, 1.56)
ob_bloco_stone_arch_4336_3479_z3.parent = ob_parede_externa_oeste_x4336_y3465_3479
ob_bloco_stone_arch_4336_3479_z3.matrix_parent_inverse = Matrix(((1.0, -0.0, 0.0, 3.5), (-0.0, 1.0, -0.0, 0.0), (0.0, -0.0, 1.0, -0.0), (-0.0, 0.0, -0.0, 1.0)))
ob_bloco_stone_arch_4336_3479_z3.location = (-3.825, 7.0, 1.56)
ob_parede_interna_ew_02_y3478_x4336_4337.location = (-3.0, 6.0, 0.0)
ob_parede_interna_ew_02_y3478_x4336_4337.empty_display_type = 'CUBE'
ob_bloco_stone_wall_4336_3478_z0.parent = ob_parede_interna_ew_02_y3478_x4336_4337
ob_bloco_stone_wall_4336_3478_z0.matrix_parent_inverse = Matrix(((1.0, -0.0, 0.0, 3.0), (-0.0, 1.0, -0.0, -6.0), (0.0, -0.0, 1.0, -0.0), (-0.0, 0.0, -0.0, 1.0)))
ob_bloco_stone_wall_4336_3478_z0.location = (-3.5, 5.675, 0.18)
ob_bloco_stone_arch_4337_3478_z0.parent = ob_parede_interna_ew_02_y3478_x4336_4337
ob_bloco_stone_arch_4337_3478_z0.matrix_parent_inverse = Matrix(((1.0, -0.0, 0.0, 3.0), (-0.0, 1.0, -0.0, -6.0), (0.0, -0.0, 1.0, -0.0), (-0.0, 0.0, -0.0, 1.0)))
ob_bloco_stone_arch_4337_3478_z0.location = (-2.5, 5.675, 0.18)
ob_parede_interna_ew_03_y3479_x4336_4337.location = (-3.0, 7.0, 0.0)
ob_parede_interna_ew_03_y3479_x4336_4337.empty_display_type = 'CUBE'
ob_bloco_stone_wall_4336_3479_z0.parent = ob_parede_interna_ew_03_y3479_x4336_4337
ob_bloco_stone_wall_4336_3479_z0.matrix_parent_inverse = Matrix(((1.0, -0.0, 0.0, 3.0), (-0.0, 1.0, -0.0, -7.0), (0.0, -0.0, 1.0, -0.0), (-0.0, 0.0, -0.0, 1.0)))
ob_bloco_stone_wall_4336_3479_z0.location = (-3.5, 6.675, 0.18)
ob_bloco_stone_arch_4337_3479_z0.parent = ob_parede_interna_ew_03_y3479_x4336_4337
ob_bloco_stone_arch_4337_3479_z0.matrix_parent_inverse = Matrix(((1.0, -0.0, 0.0, 3.0), (-0.0, 1.0, -0.0, -7.0), (0.0, -0.0, 1.0, -0.0), (-0.0, 0.0, -0.0, 1.0)))
ob_bloco_stone_arch_4337_3479_z0.location = (-2.5, 6.675, 0.18)
ob_moveis_decoracoes.location = (0.0, 0.0, 0.0)
ob_moveis_decoracoes.empty_display_type = 'CUBE'
ob_movel_skull_4336_3478_z10.parent = ob_moveis_decoracoes
ob_movel_skull_4336_3478_z10.location = (-3.5, 6.0, 1.26)
ob_movel_skull_4336_3479_z10.parent = ob_moveis_decoracoes
ob_movel_skull_4336_3479_z10.location = (-3.5, 7.0, 1.26)

# ---- collection membership
col_01_paredes_externas.objects.link(ob_parede_externa_norte_y3464_x4336_4343)
col_01_paredes_externas.objects.link(ob_bloco_stone_post_4336_3464_z0)
col_01_paredes_externas.objects.link(ob_bloco_stone_wall_4337_3464_z0)
col_01_paredes_externas.objects.link(ob_bloco_stone_wall_4338_3464_z0)
col_01_paredes_externas.objects.link(ob_bloco_stone_wall_4339_3464_z0)
col_01_paredes_externas.objects.link(ob_bloco_stone_wall_4340_3464_z0)
col_01_paredes_externas.objects.link(ob_bloco_stone_wall_4341_3464_z0)
col_01_paredes_externas.objects.link(ob_bloco_stone_wall_4342_3464_z0)
col_01_paredes_externas.objects.link(ob_bloco_stone_wall_4343_3464_z0)
col_01_paredes_externas.objects.link(ob_parede_externa_sul_y3480_x4336_4336)
col_01_paredes_externas.objects.link(ob_bloco_stone_wall_4336_3480_z0)
col_01_paredes_externas.objects.link(ob_parede_externa_oeste_x4336_y3465_3479)
col_01_paredes_externas.objects.link(ob_bloco_stone_wall_4336_3465_z0)
col_01_paredes_externas.objects.link(ob_bloco_stone_wall_4336_3466_z0)
col_01_paredes_externas.objects.link(ob_bloco_stone_wall_4336_3467_z0)
col_01_paredes_externas.objects.link(ob_bloco_stone_wall_4336_3468_z0)
col_01_paredes_externas.objects.link(ob_bloco_stone_wall_4336_3469_z0)
col_01_paredes_externas.objects.link(ob_bloco_stone_wall_4336_3470_z0)
col_01_paredes_externas.objects.link(ob_bloco_stone_wall_4336_3471_z0)
col_01_paredes_externas.objects.link(ob_bloco_stone_wall_4336_3472_z0)
col_01_paredes_externas.objects.link(ob_bloco_stone_wall_4336_3473_z0)
col_01_paredes_externas.objects.link(ob_bloco_stone_wall_4336_3474_z0)
col_01_paredes_externas.objects.link(ob_bloco_stone_wall_4336_3475_z0)
col_01_paredes_externas.objects.link(ob_bloco_stone_wall_4336_3476_z0)
col_01_paredes_externas.objects.link(ob_bloco_stone_wall_4336_3477_z0)
col_01_paredes_externas.objects.link(ob_bloco_stone_wall_4336_3478_z0_001)
col_01_paredes_externas.objects.link(ob_bloco_stone_arch_4336_3478_z3)
col_01_paredes_externas.objects.link(ob_bloco_stone_arch_4336_3479_z3)
col_02_paredes_internas.objects.link(ob_parede_interna_ew_02_y3478_x4336_4337)
col_02_paredes_internas.objects.link(ob_bloco_stone_wall_4336_3478_z0)
col_02_paredes_internas.objects.link(ob_bloco_stone_arch_4337_3478_z0)
col_02_paredes_internas.objects.link(ob_parede_interna_ew_03_y3479_x4336_4337)
col_02_paredes_internas.objects.link(ob_bloco_stone_wall_4336_3479_z0)
col_02_paredes_internas.objects.link(ob_bloco_stone_arch_4337_3479_z0)
col_04_moveis_decoracoes.objects.link(ob_moveis_decoracoes)
col_04_moveis_decoracoes.objects.link(ob_movel_skull_4336_3478_z10)
col_04_moveis_decoracoes.objects.link(ob_movel_skull_4336_3479_z10)

# ---- scene / render settings (as saved in the file)
scene.frame_start = 1; scene.frame_end = 250; scene.frame_set(1)
scene.render.engine = 'BLENDER_EEVEE_NEXT'
scene.render.bake_bias = 0.0
scene.render.bake_samples = 0
scene.cycles.sampling_pattern = 'TABULATED_SOBOL'
scene.eevee.use_volume_custom_range = False
bpy.context.view_layer.update()

# ---- added for rendering (the .blend has no active camera and no usable light): camera, sun + grey world if the file has none
cam_auto = bpy.data.cameras.new('AutoCamera')
cam_auto.lens = 50.0
cam_auto.sensor_width = 36.0
cam_auto.clip_end = 1000.0
ob_auto_camera = bpy.data.objects.new('AutoCamera', cam_auto)
scene.collection.objects.link(ob_auto_camera)
ob_auto_camera.location = (17.0337, -20.7654, 15.007)
ob_auto_camera.rotation_euler = (1.09748, -7.21219e-08, 0.694738)
scene.camera = ob_auto_camera
light_auto_sun = bpy.data.lights.new('AutoSun', 'SUN')
light_auto_sun.energy = 3.0
light_auto_sun.angle = 0.0523599
ob_auto_sun = bpy.data.objects.new('AutoSun', light_auto_sun)
scene.collection.objects.link(ob_auto_sun)
ob_auto_sun.rotation_euler = (0.872665, 0.174533, 0.523599)
if scene.world is None:
    world_auto = bpy.data.worlds.new('AutoWorld')
    world_auto.color = (0.3, 0.3, 0.3)
    scene.world = world_auto
bpy.context.view_layer.update()
